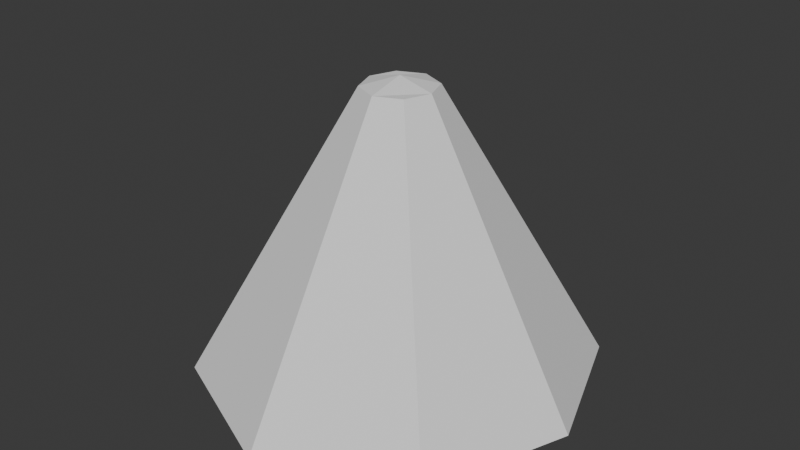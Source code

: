 # Source: tent.blend  (saved by Blender 4.4.32; exported with 4.5.12 LTS)
import bpy
from mathutils import Matrix  # noqa: F401  (used for matrix-valued properties, if any)

bpy.ops.wm.read_factory_settings(use_empty=True)
scene = bpy.context.scene
scene.name = 'Scene'

# ---- collections
col_collection = bpy.data.collections.new('Collection'); scene.collection.children.link(col_collection)

# ---- world
world_world = bpy.data.worlds.new('World'); scene.world = world_world
world_world.use_nodes = True; world_world.node_tree.nodes.clear()
_N = world_world.node_tree.nodes; _L = world_world.node_tree.links
n0 = _N.new('ShaderNodeOutputWorld'); n0.name = 'World Output'; n0.location = (300, 300)
n1 = _N.new('ShaderNodeBackground'); n1.name = 'Background'; n1.location = (10, 300)
n1.inputs[0].default_value = (0.05088, 0.05088, 0.05088, 1.0)
_L.new(n1.outputs[0], n0.inputs[0])
n0.is_active_output = True
world_world.color = (0.05088, 0.05088, 0.05088)
world_world.sun_shadow_jitter_overblur = 0.0

# ---- meshes
me_cube_003 = bpy.data.meshes.new('Cube.003')
me_cube_003.from_pydata([(-1.0, -1.0, -1.0), (-0.1822, -0.1822, 1.0), (-1.0, 1.0, -1.0), (-0.1822, 0.1822, 1.0), (1.0, -1.0, -1.0), (0.1822, -0.1822, 1.0), (1.0, 1.0, -1.0), (0.1822, 0.1822, 1.0), (0.0, 1.436, -1.0), (0.0, 0.2617, 1.0), (0.0, -1.436, -1.0), (0.0, -0.2617, 1.0), (-0.25, 0.0, 1.0), (1.372, 0.0, -1.0), (0.25, 0.0, 1.0), (0.0, 0.0, 1.063), (0.0, 0.0, -1.0), (-0.5394, 0.0, 0.4841), (-1.201, 0.4604, -1.0), (-1.204, -0.4504, -1.0), (-0.5396, -0.2665, 0.3071), (-0.5384, 0.2686, 0.3079), (-1.198, 0.4604, -1.0), (-1.369, -2.897e-09, -1.0), (-0.5366, -2.897e-09, 0.4389), (-1.202, -0.4504, -1.0), (-0.5368, -0.2665, 0.2618), (-0.5355, 0.2686, 0.2627)], [], [(19, 20, 26, 25), (8, 9, 7, 6), (13, 14, 5, 4), (10, 11, 1, 0), (16, 13, 4, 10), (15, 12, 1, 11), (14, 15, 11, 5), (4, 5, 11, 10), (2, 3, 9, 8), (7, 9, 15, 14), (9, 3, 12, 15), (8, 6, 13, 16), (6, 7, 14, 13), (0, 1, 12, 17, 20, 19), (17, 21, 27, 24), (18, 21, 17, 12, 3, 2), (23, 24, 27, 22), (25, 26, 24, 23), (21, 18, 22, 27), (20, 17, 24, 26), (19, 25, 23, 22, 18, 2, 8, 16, 10, 0)])
_uv = me_cube_003.uv_layers.new(name='UVMap')
_uv.uv.foreach_set('vector', [0.375, 0.0687, 0.5384, 0.05311, 0.5384, 0.05311, 0.375, 0.0687, 0.375, 0.375, 0.625, 0.375, 0.625, 0.5, 0.375, 0.5, 0.375, 0.625, 0.625, 0.625, 0.625, 0.75, 0.375, 0.75, 0.375, 0.875, 0.625, 0.875, 0.625, 1.0, 0.375, 1.0, 0.25, 0.625, 0.375, 0.625, 0.375, 0.75, 0.25, 0.75, 0.75, 0.625, 0.875, 0.625, 0.875, 0.75, 0.75, 0.75, 0.625, 0.625, 0.75, 0.625, 0.75, 0.75, 0.625, 0.75, 0.375, 0.75, 0.625, 0.75, 0.625, 0.875, 0.375, 0.875, 0.375, 0.25, 0.625, 0.25, 0.625, 0.375, 0.375, 0.375, 0.625, 0.5, 0.75, 0.5, 0.75, 0.625, 0.625, 0.625, 0.75, 0.5, 0.875, 0.5, 0.875, 0.625, 0.75, 0.625, 0.25, 0.5, 0.375, 0.5, 0.375, 0.625, 0.25, 0.625, 0.375, 0.5, 0.625, 0.5, 0.625, 0.625, 0.375, 0.625, 0.375, 0.0, 0.625, 0.0, 0.625, 0.125, 0.5605, 0.125, 0.5384, 0.05311, 0.375, 0.0687, 0.5605, 0.125, 0.5385, 0.1975, 0.5385, 0.1975, 0.5605, 0.125, 0.375, 0.1826, 0.5385, 0.1975, 0.5605, 0.125, 0.625, 0.125, 0.625, 0.25, 0.375, 0.25, 0.375, 0.125, 0.5605, 0.125, 0.5385, 0.1975, 0.375, 0.1826, 0.375, 0.0687, 0.5384, 0.05311, 0.5605, 0.125, 0.375, 0.125, 0.5385, 0.1975, 0.375, 0.1826, 0.375, 0.1826, 0.5385, 0.1975, 0.5384, 0.05311, 0.5605, 0.125, 0.5605, 0.125, 0.5384, 0.05311, 0.375, 0.0687, 0.375, 0.0687, 0.375, 0.125, 0.375, 0.1826, 0.375, 0.1826, 0.375, 0.25, 0.375, 0.375, 0.25, 0.625, 0.25, 0.75, 0.375, 1.0])
me_cube_003.update()

# ---- objects
ob_cube = bpy.data.objects.new('Cube', me_cube_003)

# ---- transforms, parenting, visibility, modifiers, constraints
ob_cube.location = (0.0, 0.0, 1.049)

# ---- collection membership
col_collection.objects.link(ob_cube)

# ---- scene / render settings (as saved in the file)
scene.frame_start = 1; scene.frame_end = 250; scene.frame_set(1)
scene.render.engine = 'BLENDER_EEVEE_NEXT'
bpy.context.view_layer.update()

# ---- added for rendering (the .blend has no active camera and no usable light): camera, sun
cam_auto = bpy.data.cameras.new('AutoCamera')
cam_auto.lens = 50.0
cam_auto.sensor_width = 36.0
cam_auto.clip_end = 1000.0
ob_auto_camera = bpy.data.objects.new('AutoCamera', cam_auto)
scene.collection.objects.link(ob_auto_camera)
ob_auto_camera.location = (4.14145, -4.96802, 4.39249)
ob_auto_camera.rotation_euler = (1.09748, -7.21219e-08, 0.694738)
scene.camera = ob_auto_camera
light_auto_sun = bpy.data.lights.new('AutoSun', 'SUN')
light_auto_sun.energy = 3.0
light_auto_sun.angle = 0.0523599
ob_auto_sun = bpy.data.objects.new('AutoSun', light_auto_sun)
scene.collection.objects.link(ob_auto_sun)
ob_auto_sun.rotation_euler = (0.872665, 0.174533, 0.523599)
bpy.context.view_layer.update()
